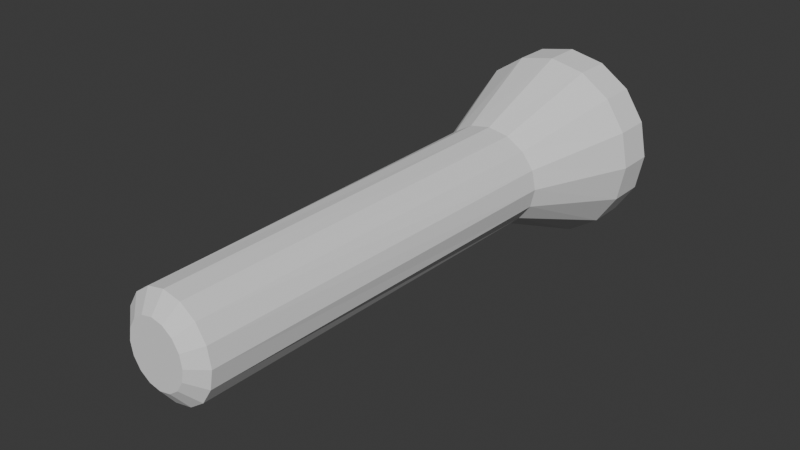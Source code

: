 # Source: torch0.1.blend  (saved by Blender 5.0.119; exported with 4.5.12 LTS)
import bpy
from mathutils import Matrix  # noqa: F401  (used for matrix-valued properties, if any)

bpy.ops.wm.read_factory_settings(use_empty=True)
scene = bpy.context.scene
scene.name = 'Scene'

# ---- collections
col_collection = bpy.data.collections.new('Collection'); scene.collection.children.link(col_collection)

# ---- world
world_world = bpy.data.worlds.new('World'); scene.world = world_world
world_world.use_nodes = True; world_world.node_tree.nodes.clear()
_N = world_world.node_tree.nodes; _L = world_world.node_tree.links
n0 = _N.new('ShaderNodeOutputWorld'); n0.name = 'World Output'; n0.location = (200, 100)
n1 = _N.new('ShaderNodeBackground'); n1.name = 'Background'; n1.location = (-200, 100)
n1.inputs[0].default_value = (0.05088, 0.05088, 0.05088, 1.0)
_L.new(n1.outputs[0], n0.inputs[0])
n0.is_active_output = True
world_world.color = (0.05088, 0.05088, 0.05088)
world_world.sun_shadow_jitter_overblur = 0.0

# ---- meshes
me_cylinder = bpy.data.meshes.new('Cylinder')
me_cylinder.from_pydata([(1.349e-09, 2.082, 0.396), (1.349e-09, 2.082, 0.5003), (0.7845, 1.923, 0.396), (0.7845, 1.923, 0.5003), (1.45, 1.472, 0.396), (1.45, 1.472, 0.5003), (1.894, 0.7967, 0.396), (1.894, 0.7967, 0.5003), (2.05, -4.233e-07, 0.396), (2.05, -6.007e-07, 0.5003), (1.894, -0.7967, 0.396), (1.894, -0.7967, 0.5003), (1.45, -1.472, 0.396), (1.45, -1.472, 0.5003), (0.7845, -1.923, 0.396), (0.7845, -1.923, 0.5003), (1.349e-09, -2.082, 0.396), (1.349e-09, -2.082, 0.5003), (-0.7845, -1.923, 0.396), (-0.7845, -1.923, 0.5003), (-1.45, -1.472, 0.396), (-1.45, -1.472, 0.5003), (-1.894, -0.7967, 0.396), (-1.894, -0.7967, 0.5003), (-2.05, -4.233e-07, 0.396), (-2.05, -6.007e-07, 0.5003), (-1.894, 0.7967, 0.396), (-1.894, 0.7967, 0.5003), (-1.45, 1.472, 0.396), (-1.45, 1.472, 0.5003), (-0.7845, 1.923, 0.396), (-0.7845, 1.923, 0.5003), (0.4656, 1.081, 3.342), (-2.771e-07, 1.164, 3.342), (0.8603, 0.8434, 3.342), (1.124, 0.4881, 3.342), (1.217, 0.06888, 3.342), (1.124, -0.3503, 3.342), (0.8603, -0.7057, 3.342), (0.4656, -0.9431, 3.342), (-2.771e-07, -1.026, 3.342), (-0.4656, -0.9431, 3.342), (-0.8603, -0.7057, 3.342), (-1.124, -0.3503, 3.342), (-1.217, 0.06888, 3.342), (-1.124, 0.4881, 3.342), (-0.8603, 0.8434, 3.342), (-0.4656, 1.081, 3.342), (1.349e-09, 2.082, 0.396), (0.7845, 1.923, 0.396), (1.45, 1.472, 0.396), (1.894, 0.7967, 0.396), (2.05, -4.233e-07, 0.396), (1.894, -0.7967, 0.396), (1.45, -1.472, 0.396), (0.7845, -1.923, 0.396), (1.349e-09, -2.082, 0.396), (-0.7845, -1.923, 0.396), (-1.45, -1.472, 0.396), (-1.894, -0.7967, 0.396), (-2.05, -4.233e-07, 0.396), (-1.894, 0.7967, 0.396), (-1.45, 1.472, 0.396), (-0.7845, 1.923, 0.396), (0.2474, 0.723, 14.39), (0.3853, 1.081, 14.04), (1.625e-06, 1.164, 14.04), (1.676e-06, 0.7769, 14.39), (0.4571, 0.5695, 14.39), (0.7119, 0.8434, 14.04), (0.5972, 0.3398, 14.39), (0.9302, 0.4881, 14.04), (0.6464, 0.06887, 14.39), (1.007, 0.06887, 14.04), (0.5972, -0.2021, 14.39), (0.9302, -0.3503, 14.04), (0.4571, -0.4318, 14.39), (0.7119, -0.7057, 14.04), (0.2474, -0.5852, 14.39), (0.3853, -0.9431, 14.04), (1.676e-06, -0.6391, 14.39), (1.625e-06, -1.026, 14.04), (-0.2474, -0.5852, 14.39), (-0.3853, -0.9431, 14.04), (-0.4571, -0.4318, 14.39), (-0.7119, -0.7057, 14.04), (-0.5972, -0.2021, 14.39), (-0.9302, -0.3503, 14.04), (-0.6464, 0.06887, 14.39), (-1.007, 0.06887, 14.04), (-0.5972, 0.3398, 14.39), (-0.9302, 0.4881, 14.04), (-0.4571, 0.5695, 14.39), (-0.7119, 0.8434, 14.04), (-0.2474, 0.723, 14.39), (-0.3853, 1.081, 14.04), (1.49e-08, 0.878, 2.035), (-4.737e-09, 2.082, -0.5183), (0.7845, 1.923, -0.5183), (0.3183, 0.8137, 2.035), (1.45, 1.472, -0.5183), (0.5928, 0.6274, 2.035), (1.894, 0.7967, -0.5183), (0.7806, 0.342, 2.035), (2.05, -4.628e-07, -0.5183), (0.8476, -3.681e-07, 2.035), (1.894, -0.7967, -0.5183), (0.7806, -0.342, 2.035), (1.45, -1.472, -0.5183), (0.5928, -0.6274, 2.035), (0.7845, -1.923, -0.5183), (0.3183, -0.8137, 2.035), (-4.737e-09, -2.082, -0.5183), (-1.49e-08, -0.878, 2.035), (-0.7845, -1.923, -0.5183), (-0.3183, -0.8137, 2.035), (-1.45, -1.472, -0.5183), (-0.5928, -0.6274, 2.035), (-1.894, -0.7967, -0.5183), (-0.7806, -0.342, 2.035), (-2.05, -4.628e-07, -0.5183), (-0.8476, -3.681e-07, 2.035), (-1.894, 0.7967, -0.5183), (-0.7806, 0.342, 2.035), (-1.45, 1.472, -0.5183), (-0.5928, 0.6274, 2.035), (-0.7845, 1.923, -0.5183), (-0.3183, 0.8137, 2.035)], [], [(48, 1, 3, 49), (49, 3, 5, 50), (50, 5, 7, 51), (51, 7, 9, 52), (52, 9, 11, 53), (53, 11, 13, 54), (54, 13, 15, 55), (55, 15, 17, 56), (56, 17, 19, 57), (57, 19, 21, 58), (58, 21, 23, 59), (59, 23, 25, 60), (60, 25, 27, 61), (61, 27, 29, 62), (11, 9, 36, 37), (62, 29, 31, 63), (63, 31, 1, 48), (21, 19, 41, 42), (31, 29, 46, 47), (7, 5, 34, 35), (17, 15, 39, 40), (27, 25, 44, 45), (3, 1, 33, 32), (13, 11, 37, 38), (23, 21, 42, 43), (1, 31, 47, 33), (9, 7, 35, 36), (19, 17, 40, 41), (29, 27, 45, 46), (5, 3, 32, 34), (15, 13, 38, 39), (25, 23, 43, 44), (2, 0, 48, 49), (4, 2, 49, 50), (6, 4, 50, 51), (8, 6, 51, 52), (10, 8, 52, 53), (12, 10, 53, 54), (14, 12, 54, 55), (16, 14, 55, 56), (18, 16, 56, 57), (20, 18, 57, 58), (22, 20, 58, 59), (24, 22, 59, 60), (26, 24, 60, 61), (28, 26, 61, 62), (30, 28, 62, 63), (0, 30, 63, 48), (65, 66, 67, 64), (69, 65, 64, 68), (71, 69, 68, 70), (73, 71, 70, 72), (75, 73, 72, 74), (77, 75, 74, 76), (79, 77, 76, 78), (81, 79, 78, 80), (83, 81, 80, 82), (85, 83, 82, 84), (87, 85, 84, 86), (89, 87, 86, 88), (91, 89, 88, 90), (93, 91, 90, 92), (95, 93, 92, 94), (66, 95, 94, 67), (32, 33, 66, 65), (64, 67, 94, 92, 90, 88, 86, 84, 82, 80, 78, 76, 74, 72, 70, 68), (34, 32, 65, 69), (33, 47, 95, 66), (35, 34, 69, 71), (36, 35, 71, 73), (37, 36, 73, 75), (38, 37, 75, 77), (39, 38, 77, 79), (40, 39, 79, 81), (41, 40, 81, 83), (42, 41, 83, 85), (43, 42, 85, 87), (44, 43, 87, 89), (45, 44, 89, 91), (46, 45, 91, 93), (47, 46, 93, 95), (97, 98, 99, 96), (98, 100, 101, 99), (100, 102, 103, 101), (102, 104, 105, 103), (104, 106, 107, 105), (106, 108, 109, 107), (108, 110, 111, 109), (110, 112, 113, 111), (112, 114, 115, 113), (114, 116, 117, 115), (116, 118, 119, 117), (118, 120, 121, 119), (120, 122, 123, 121), (122, 124, 125, 123), (124, 126, 127, 125), (126, 97, 96, 127), (0, 2, 98, 97), (96, 99, 101, 103, 105, 107, 109, 111, 113, 115, 117, 119, 121, 123, 125, 127), (30, 0, 97, 126), (2, 4, 100, 98), (4, 6, 102, 100), (6, 8, 104, 102), (8, 10, 106, 104), (10, 12, 108, 106), (12, 14, 110, 108), (14, 16, 112, 110), (16, 18, 114, 112), (18, 20, 116, 114), (20, 22, 118, 116), (22, 24, 120, 118), (24, 26, 122, 120), (26, 28, 124, 122), (28, 30, 126, 124)])
_uv = me_cylinder.uv_layers.new(name='UVMap')
_uv.uv.foreach_set('vector', [1.0, 0.5, 1.0, 1.0, 0.9375, 1.0, 0.9375, 0.5, 0.9375, 0.5, 0.9375, 1.0, 0.875, 1.0, 0.875, 0.5, 0.875, 0.5, 0.875, 1.0, 0.8125, 1.0, 0.8125, 0.5, 0.8125, 0.5, 0.8125, 1.0, 0.75, 1.0, 0.75, 0.5, 0.75, 0.5, 0.75, 1.0, 0.6875, 1.0, 0.6875, 0.5, 0.6875, 0.5, 0.6875, 1.0, 0.625, 1.0, 0.625, 0.5, 0.625, 0.5, 0.625, 1.0, 0.5625, 1.0, 0.5625, 0.5, 0.5625, 0.5, 0.5625, 1.0, 0.5, 1.0, 0.5, 0.5, 0.5, 0.5, 0.5, 1.0, 0.4375, 1.0, 0.4375, 0.5, 0.4375, 0.5, 0.4375, 1.0, 0.375, 1.0, 0.375, 0.5, 0.375, 0.5, 0.375, 1.0, 0.3125, 1.0, 0.3125, 0.5, 0.3125, 0.5, 0.3125, 1.0, 0.25, 1.0, 0.25, 0.5, 0.25, 0.5, 0.25, 1.0, 0.1875, 1.0, 0.1875, 0.5, 0.1875, 0.5, 0.1875, 1.0, 0.125, 1.0, 0.125, 0.5, 0.6875, 1.0, 0.75, 1.0, 0.75, 1.0, 0.6875, 1.0, 0.125, 0.5, 0.125, 1.0, 0.0625, 1.0, 0.0625, 0.5, 0.0625, 0.5, 0.0625, 1.0, 0.0, 1.0, 0.0, 0.5, 0.375, 1.0, 0.4375, 1.0, 0.4375, 1.0, 0.375, 1.0, 0.0625, 1.0, 0.125, 1.0, 0.125, 1.0, 0.0625, 1.0, 0.8125, 1.0, 0.875, 1.0, 0.875, 1.0, 0.8125, 1.0, 0.5, 1.0, 0.5625, 1.0, 0.5625, 1.0, 0.5, 1.0, 0.1875, 1.0, 0.25, 1.0, 0.25, 1.0, 0.1875, 1.0, 0.9375, 1.0, 1.0, 1.0, 1.0, 1.0, 0.9375, 1.0, 0.625, 1.0, 0.6875, 1.0, 0.6875, 1.0, 0.625, 1.0, 0.3125, 1.0, 0.375, 1.0, 0.375, 1.0, 0.3125, 1.0, 0.0, 1.0, 0.0625, 1.0, 0.0625, 1.0, 0.0, 1.0, 0.75, 1.0, 0.8125, 1.0, 0.8125, 1.0, 0.75, 1.0, 0.4375, 1.0, 0.5, 1.0, 0.5, 1.0, 0.4375, 1.0, 0.125, 1.0, 0.1875, 1.0, 0.1875, 1.0, 0.125, 1.0, 0.875, 1.0, 0.9375, 1.0, 0.9375, 1.0, 0.875, 1.0, 0.5625, 1.0, 0.625, 1.0, 0.625, 1.0, 0.5625, 1.0, 0.25, 1.0, 0.3125, 1.0, 0.3125, 1.0, 0.25, 1.0, 0.8418, 0.4717, 0.75, 0.49, 0.75, 0.49, 0.8418, 0.4717, 0.9197, 0.4197, 0.8418, 0.4717, 0.8418, 0.4717, 0.9197, 0.4197, 0.9717, 0.3418, 0.9197, 0.4197, 0.9197, 0.4197, 0.9717, 0.3418, 0.99, 0.25, 0.9717, 0.3418, 0.9717, 0.3418, 0.99, 0.25, 0.9717, 0.1582, 0.99, 0.25, 0.99, 0.25, 0.9717, 0.1582, 0.9197, 0.08029, 0.9717, 0.1582, 0.9717, 0.1582, 0.9197, 0.08029, 0.8418, 0.02827, 0.9197, 0.08029, 0.9197, 0.08029, 0.8418, 0.02827, 0.75, 0.01, 0.8418, 0.02827, 0.8418, 0.02827, 0.75, 0.01, 0.6582, 0.02827, 0.75, 0.01, 0.75, 0.01, 0.6582, 0.02827, 0.5803, 0.08029, 0.6582, 0.02827, 0.6582, 0.02827, 0.5803, 0.08029, 0.5283, 0.1582, 0.5803, 0.08029, 0.5803, 0.08029, 0.5283, 0.1582, 0.51, 0.25, 0.5283, 0.1582, 0.5283, 0.1582, 0.51, 0.25, 0.5283, 0.3418, 0.51, 0.25, 0.51, 0.25, 0.5283, 0.3418, 0.5803, 0.4197, 0.5283, 0.3418, 0.5283, 0.3418, 0.5803, 0.4197, 0.6582, 0.4717, 0.5803, 0.4197, 0.5803, 0.4197, 0.6582, 0.4717, 0.75, 0.49, 0.6582, 0.4717, 0.6582, 0.4717, 0.75, 0.49, 0.3421, 0.4716, 0.25, 0.49, 0.25, 0.4051, 0.3094, 0.3933, 0.4199, 0.4194, 0.3421, 0.4716, 0.3094, 0.3933, 0.3597, 0.3597, 0.4718, 0.3417, 0.4199, 0.4194, 0.3597, 0.3597, 0.3933, 0.3094, 0.49, 0.25, 0.4718, 0.3417, 0.3933, 0.3094, 0.4051, 0.25, 0.4718, 0.1583, 0.49, 0.25, 0.4051, 0.25, 0.3933, 0.1906, 0.4199, 0.08056, 0.4718, 0.1583, 0.3933, 0.1906, 0.3597, 0.1403, 0.3421, 0.02841, 0.4199, 0.08056, 0.3597, 0.1403, 0.3094, 0.1067, 0.25, 0.01, 0.3421, 0.02841, 0.3094, 0.1067, 0.25, 0.09487, 0.1579, 0.02841, 0.25, 0.01, 0.25, 0.09487, 0.1906, 0.1067, 0.08012, 0.08056, 0.1579, 0.02841, 0.1906, 0.1067, 0.1403, 0.1403, 0.02824, 0.1583, 0.08012, 0.08056, 0.1403, 0.1403, 0.1067, 0.1906, 0.01, 0.25, 0.02824, 0.1583, 0.1067, 0.1906, 0.09487, 0.25, 0.02824, 0.3417, 0.01, 0.25, 0.09487, 0.25, 0.1067, 0.3094, 0.08012, 0.4194, 0.02824, 0.3417, 0.1067, 0.3094, 0.1403, 0.3597, 0.1579, 0.4716, 0.08012, 0.4194, 0.1403, 0.3597, 0.1906, 0.3933, 0.25, 0.49, 0.1579, 0.4716, 0.1906, 0.3933, 0.25, 0.4051, 0.9375, 1.0, 1.0, 1.0, 1.0, 1.0, 0.9375, 1.0, 0.3094, 0.3933, 0.25, 0.4051, 0.1906, 0.3933, 0.1403, 0.3597, 0.1067, 0.3094, 0.09487, 0.25, 0.1067, 0.1906, 0.1403, 0.1403, 0.1906, 0.1067, 0.25, 0.09487, 0.3094, 0.1067, 0.3597, 0.1403, 0.3933, 0.1906, 0.4051, 0.25, 0.3933, 0.3094, 0.3597, 0.3597, 0.875, 1.0, 0.9375, 1.0, 0.9375, 1.0, 0.875, 1.0, 0.0, 1.0, 0.0625, 1.0, 0.0625, 1.0, 0.0, 1.0, 0.8125, 1.0, 0.875, 1.0, 0.875, 1.0, 0.8125, 1.0, 0.75, 1.0, 0.8125, 1.0, 0.8125, 1.0, 0.75, 1.0, 0.6875, 1.0, 0.75, 1.0, 0.75, 1.0, 0.6875, 1.0, 0.625, 1.0, 0.6875, 1.0, 0.6875, 1.0, 0.625, 1.0, 0.5625, 1.0, 0.625, 1.0, 0.625, 1.0, 0.5625, 1.0, 0.5, 1.0, 0.5625, 1.0, 0.5625, 1.0, 0.5, 1.0, 0.4375, 1.0, 0.5, 1.0, 0.5, 1.0, 0.4375, 1.0, 0.375, 1.0, 0.4375, 1.0, 0.4375, 1.0, 0.375, 1.0, 0.3125, 1.0, 0.375, 1.0, 0.375, 1.0, 0.3125, 1.0, 0.25, 1.0, 0.3125, 1.0, 0.3125, 1.0, 0.25, 1.0, 0.1875, 1.0, 0.25, 1.0, 0.25, 1.0, 0.1875, 1.0, 0.125, 1.0, 0.1875, 1.0, 0.1875, 1.0, 0.125, 1.0, 0.0625, 1.0, 0.125, 1.0, 0.125, 1.0, 0.0625, 1.0, 0.75, 0.49, 0.8418, 0.4717, 0.7873, 0.3438, 0.75, 0.3512, 0.8418, 0.4717, 0.9197, 0.4197, 0.8194, 0.3223, 0.7873, 0.3438, 0.9197, 0.4197, 0.9717, 0.3418, 0.8414, 0.2894, 0.8194, 0.3223, 0.9717, 0.3418, 0.99, 0.25, 0.8492, 0.25, 0.8414, 0.2894, 0.99, 0.25, 0.9717, 0.1582, 0.8414, 0.2106, 0.8492, 0.25, 0.9717, 0.1582, 0.9197, 0.08029, 0.8194, 0.1777, 0.8414, 0.2106, 0.9197, 0.08029, 0.8418, 0.02827, 0.7873, 0.1562, 0.8194, 0.1777, 0.8418, 0.02827, 0.75, 0.01, 0.75, 0.1488, 0.7873, 0.1562, 0.75, 0.01, 0.6582, 0.02827, 0.7127, 0.1562, 0.75, 0.1488, 0.6582, 0.02827, 0.5803, 0.08029, 0.6806, 0.1777, 0.7127, 0.1562, 0.5803, 0.08029, 0.5283, 0.1582, 0.6586, 0.2106, 0.6806, 0.1777, 0.5283, 0.1582, 0.51, 0.25, 0.6508, 0.25, 0.6586, 0.2106, 0.51, 0.25, 0.5283, 0.3418, 0.6586, 0.2894, 0.6508, 0.25, 0.5283, 0.3418, 0.5803, 0.4197, 0.6806, 0.3223, 0.6586, 0.2894, 0.5803, 0.4197, 0.6582, 0.4717, 0.7127, 0.3438, 0.6806, 0.3223, 0.6582, 0.4717, 0.75, 0.49, 0.75, 0.3512, 0.7127, 0.3438, 0.75, 0.49, 0.8418, 0.4717, 0.8418, 0.4717, 0.75, 0.49, 0.75, 0.3512, 0.7873, 0.3438, 0.8194, 0.3223, 0.8414, 0.2894, 0.8492, 0.25, 0.8414, 0.2106, 0.8194, 0.1777, 0.7873, 0.1562, 0.75, 0.1488, 0.7127, 0.1562, 0.6806, 0.1777, 0.6586, 0.2106, 0.6508, 0.25, 0.6586, 0.2894, 0.6806, 0.3223, 0.7127, 0.3438, 0.6582, 0.4717, 0.75, 0.49, 0.75, 0.49, 0.6582, 0.4717, 0.8418, 0.4717, 0.9197, 0.4197, 0.9197, 0.4197, 0.8418, 0.4717, 0.9197, 0.4197, 0.9717, 0.3418, 0.9717, 0.3418, 0.9197, 0.4197, 0.9717, 0.3418, 0.99, 0.25, 0.99, 0.25, 0.9717, 0.3418, 0.99, 0.25, 0.9717, 0.1582, 0.9717, 0.1582, 0.99, 0.25, 0.9717, 0.1582, 0.9197, 0.08029, 0.9197, 0.08029, 0.9717, 0.1582, 0.9197, 0.08029, 0.8418, 0.02827, 0.8418, 0.02827, 0.9197, 0.08029, 0.8418, 0.02827, 0.75, 0.01, 0.75, 0.01, 0.8418, 0.02827, 0.75, 0.01, 0.6582, 0.02827, 0.6582, 0.02827, 0.75, 0.01, 0.6582, 0.02827, 0.5803, 0.08029, 0.5803, 0.08029, 0.6582, 0.02827, 0.5803, 0.08029, 0.5283, 0.1582, 0.5283, 0.1582, 0.5803, 0.08029, 0.5283, 0.1582, 0.51, 0.25, 0.51, 0.25, 0.5283, 0.1582, 0.51, 0.25, 0.5283, 0.3418, 0.5283, 0.3418, 0.51, 0.25, 0.5283, 0.3418, 0.5803, 0.4197, 0.5803, 0.4197, 0.5283, 0.3418, 0.5803, 0.4197, 0.6582, 0.4717, 0.6582, 0.4717, 0.5803, 0.4197])
me_cylinder.update()

# ---- objects
ob_cylinder = bpy.data.objects.new('Cylinder', me_cylinder)

# ---- transforms, parenting, visibility, modifiers, constraints
ob_cylinder.location = (0.0, 0.0, 4.194)
ob_cylinder.rotation_euler = (1.571, -0.0, 0.0)
ob_cylinder.scale = (0.4831, 0.4785, 0.392)

# ---- collection membership
col_collection.objects.link(ob_cylinder)

# ---- scene / render settings (as saved in the file)
scene.frame_start = 1; scene.frame_end = 250; scene.frame_set(1)
scene.render.engine = 'BLENDER_EEVEE_NEXT'
scene.render.bake_bias = 0.0
scene.render.bake_samples = 0
scene.cycles.sampling_pattern = 'TABULATED_SOBOL'
scene.eevee.use_volume_custom_range = False
bpy.context.view_layer.update()

# ---- added for rendering (the .blend has no active camera and no usable light): camera, sun
cam_auto = bpy.data.cameras.new('AutoCamera')
cam_auto.lens = 50.0
cam_auto.sensor_width = 36.0
cam_auto.clip_end = 1000.0
ob_auto_camera = bpy.data.objects.new('AutoCamera', cam_auto)
scene.collection.objects.link(ob_auto_camera)
ob_auto_camera.location = (5.99796, -9.91559, 8.99215)
ob_auto_camera.rotation_euler = (1.09748, -7.21219e-08, 0.694738)
scene.camera = ob_auto_camera
light_auto_sun = bpy.data.lights.new('AutoSun', 'SUN')
light_auto_sun.energy = 3.0
light_auto_sun.angle = 0.0523599
ob_auto_sun = bpy.data.objects.new('AutoSun', light_auto_sun)
scene.collection.objects.link(ob_auto_sun)
ob_auto_sun.rotation_euler = (0.872665, 0.174533, 0.523599)
bpy.context.view_layer.update()
